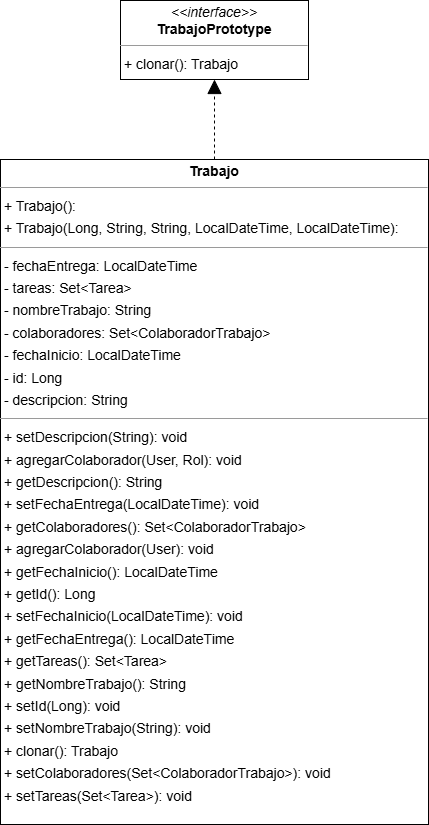

The diagram above was exported from draw.io. Its source (the exported page's mxGraphModel, read from the mxfile embedded in the PNG):
<mxGraphModel dx="1639" dy="876" grid="1" gridSize="10" guides="1" tooltips="1" connect="1" arrows="1" fold="1" page="0" pageScale="1" pageWidth="827" pageHeight="1169" background="light-dark(#FFFFFF,#FFFFFF)" math="0" shadow="0">
  <root>
    <mxCell id="0" />
    <mxCell id="1" parent="0" />
    <mxCell id="node1" parent="1" style="verticalAlign=top;align=left;overflow=fill;fontSize=14;fontFamily=Helvetica;html=1;rounded=0;shadow=0;comic=0;labelBackgroundColor=none;strokeWidth=1;" value="&lt;p style=&quot;margin:0px;margin-top:4px;text-align:center;&quot;&gt;&lt;b&gt;Trabajo&lt;/b&gt;&lt;/p&gt;&lt;hr size=&quot;1&quot;/&gt;&lt;p style=&quot;margin:0 0 0 4px;line-height:1.6;&quot;&gt;+ Trabajo(): &lt;br/&gt;+ Trabajo(Long, String, String, LocalDateTime, LocalDateTime): &lt;/p&gt;&lt;hr size=&quot;1&quot;/&gt;&lt;p style=&quot;margin:0 0 0 4px;line-height:1.6;&quot;&gt;- fechaEntrega: LocalDateTime&lt;br/&gt;- tareas: Set&amp;lt;Tarea&amp;gt;&lt;br/&gt;- nombreTrabajo: String&lt;br/&gt;- colaboradores: Set&amp;lt;ColaboradorTrabajo&amp;gt;&lt;br/&gt;- fechaInicio: LocalDateTime&lt;br/&gt;- id: Long&lt;br/&gt;- descripcion: String&lt;/p&gt;&lt;hr size=&quot;1&quot;/&gt;&lt;p style=&quot;margin:0 0 0 4px;line-height:1.6;&quot;&gt;+ setDescripcion(String): void&lt;br/&gt;+ agregarColaborador(User, Rol): void&lt;br/&gt;+ getDescripcion(): String&lt;br/&gt;+ setFechaEntrega(LocalDateTime): void&lt;br/&gt;+ getColaboradores(): Set&amp;lt;ColaboradorTrabajo&amp;gt;&lt;br/&gt;+ agregarColaborador(User): void&lt;br/&gt;+ getFechaInicio(): LocalDateTime&lt;br/&gt;+ getId(): Long&lt;br/&gt;+ setFechaInicio(LocalDateTime): void&lt;br/&gt;+ getFechaEntrega(): LocalDateTime&lt;br/&gt;+ getTareas(): Set&amp;lt;Tarea&amp;gt;&lt;br/&gt;+ getNombreTrabajo(): String&lt;br/&gt;+ setId(Long): void&lt;br/&gt;+ setNombreTrabajo(String): void&lt;br/&gt;+ clonar(): Trabajo&lt;br/&gt;+ setColaboradores(Set&amp;lt;ColaboradorTrabajo&amp;gt;): void&lt;br/&gt;+ setTareas(Set&amp;lt;Tarea&amp;gt;): void&lt;/p&gt;" vertex="1">
      <mxGeometry height="665" width="428" x="-133" y="226" as="geometry" />
    </mxCell>
    <mxCell id="node0" parent="1" style="verticalAlign=top;align=left;overflow=fill;fontSize=14;fontFamily=Helvetica;html=1;rounded=0;shadow=0;comic=0;labelBackgroundColor=none;strokeWidth=1;" value="&lt;p style=&quot;margin:0px;margin-top:4px;text-align:center;&quot;&gt;&lt;i&gt;&amp;lt;&amp;lt;interface&amp;gt;&amp;gt;&lt;/i&gt;&lt;br/&gt;&lt;b&gt;TrabajoPrototype&lt;/b&gt;&lt;/p&gt;&lt;hr size=&quot;1&quot;/&gt;&lt;p style=&quot;margin:0 0 0 4px;line-height:1.6;&quot;&gt;+ clonar(): Trabajo&lt;/p&gt;" vertex="1">
      <mxGeometry height="79" width="188" x="-13" y="67" as="geometry" />
    </mxCell>
    <mxCell id="edge0" edge="1" parent="1" source="node1" style="html=1;rounded=1;edgeStyle=orthogonalEdgeStyle;dashed=1;startArrow=none;endArrow=block;endSize=12;exitX=0.500;exitY=0.000;exitDx=0;exitDy=0;entryX=0.500;entryY=1.001;entryDx=0;entryDy=0;labelBackgroundColor=none;fontColor=default;" target="node0" value="">
      <mxGeometry height="50" relative="1" width="50" as="geometry">
        <Array as="points" />
      </mxGeometry>
    </mxCell>
  </root>
</mxGraphModel>